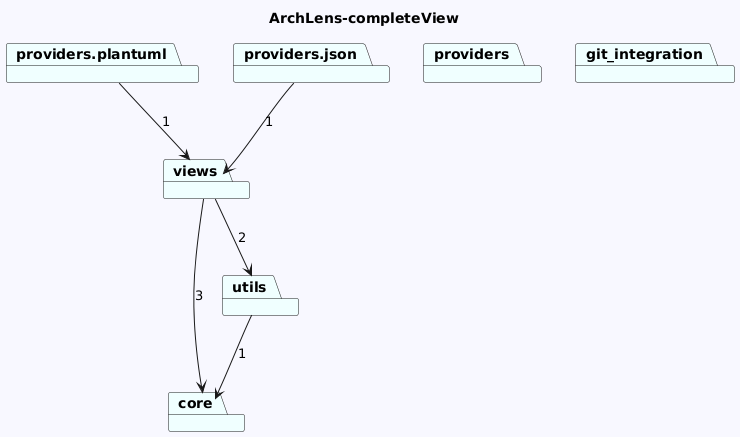

The diagram above was rendered by PlantUML. Its source (embedded in the PNG):
@startuml
skinparam backgroundColor GhostWhite
title ArchLens-completeView
package "core" #Azure
package "providers" #Azure
package "providers.plantuml" #Azure
package "utils" #Azure
package "views" #Azure
package "providers.json" #Azure
package "git_integration" #Azure


"providers.plantuml"-->"views"  : 1
"utils"-->"core"  : 1
"views"-->"core"  : 3
"views"-->"utils"  : 2
"providers.json"-->"views"  : 1
@enduml